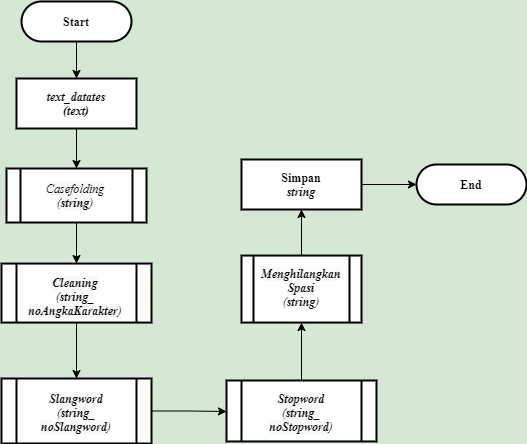

The diagram above was exported from draw.io. Its source (the exported page's mxGraphModel, read from the mxfile embedded in the PNG):
<mxGraphModel dx="1019" dy="555" grid="1" gridSize="10" guides="1" tooltips="1" connect="1" arrows="1" fold="1" page="1" pageScale="1" pageWidth="827" pageHeight="1169" background="#D5E8D4" math="0" shadow="0">
  <root>
    <mxCell id="0" />
    <mxCell id="1" parent="0" />
    <mxCell id="vDEB3pKt81ETWoPvqLJy-43" style="edgeStyle=orthogonalEdgeStyle;rounded=0;orthogonalLoop=1;jettySize=auto;html=1;entryX=0.5;entryY=1;entryDx=0;entryDy=0;" parent="1" source="vDEB3pKt81ETWoPvqLJy-44" target="vDEB3pKt81ETWoPvqLJy-73" edge="1">
      <mxGeometry relative="1" as="geometry">
        <mxPoint x="676" y="157" as="targetPoint" />
      </mxGeometry>
    </mxCell>
    <mxCell id="vDEB3pKt81ETWoPvqLJy-44" value="" style="verticalLabelPosition=bottom;verticalAlign=top;html=1;shape=process;whiteSpace=wrap;rounded=1;size=0.1;arcSize=0;strokeWidth=2;" parent="1" vertex="1">
      <mxGeometry x="435" y="277.06" width="120" height="67" as="geometry" />
    </mxCell>
    <mxCell id="vDEB3pKt81ETWoPvqLJy-45" style="edgeStyle=orthogonalEdgeStyle;rounded=0;orthogonalLoop=1;jettySize=auto;html=1;entryX=0.5;entryY=1;entryDx=0;entryDy=0;" parent="1" source="vDEB3pKt81ETWoPvqLJy-46" target="vDEB3pKt81ETWoPvqLJy-44" edge="1">
      <mxGeometry relative="1" as="geometry">
        <mxPoint x="575" y="56" as="targetPoint" />
      </mxGeometry>
    </mxCell>
    <mxCell id="vDEB3pKt81ETWoPvqLJy-46" value="" style="verticalLabelPosition=bottom;verticalAlign=top;html=1;shape=process;whiteSpace=wrap;rounded=1;size=0.1;arcSize=0;strokeWidth=2;" parent="1" vertex="1">
      <mxGeometry x="420" y="402" width="150" height="60.94" as="geometry" />
    </mxCell>
    <mxCell id="vDEB3pKt81ETWoPvqLJy-47" style="edgeStyle=orthogonalEdgeStyle;rounded=0;orthogonalLoop=1;jettySize=auto;html=1;" parent="1" source="vDEB3pKt81ETWoPvqLJy-48" edge="1">
      <mxGeometry relative="1" as="geometry">
        <mxPoint x="420" y="433" as="targetPoint" />
      </mxGeometry>
    </mxCell>
    <mxCell id="vDEB3pKt81ETWoPvqLJy-48" value="" style="verticalLabelPosition=bottom;verticalAlign=top;html=1;shape=process;whiteSpace=wrap;rounded=1;size=0.1;arcSize=0;strokeWidth=2;" parent="1" vertex="1">
      <mxGeometry x="195" y="400" width="150" height="65" as="geometry" />
    </mxCell>
    <mxCell id="vDEB3pKt81ETWoPvqLJy-49" style="edgeStyle=orthogonalEdgeStyle;rounded=0;orthogonalLoop=1;jettySize=auto;html=1;entryX=0.5;entryY=0;entryDx=0;entryDy=0;" parent="1" source="vDEB3pKt81ETWoPvqLJy-50" target="vDEB3pKt81ETWoPvqLJy-48" edge="1">
      <mxGeometry relative="1" as="geometry" />
    </mxCell>
    <mxCell id="vDEB3pKt81ETWoPvqLJy-50" value="" style="verticalLabelPosition=bottom;verticalAlign=top;html=1;shape=process;whiteSpace=wrap;rounded=1;size=0.1;arcSize=0;strokeWidth=2;" parent="1" vertex="1">
      <mxGeometry x="195" y="285.06" width="150" height="59" as="geometry" />
    </mxCell>
    <mxCell id="vDEB3pKt81ETWoPvqLJy-51" style="edgeStyle=orthogonalEdgeStyle;rounded=0;orthogonalLoop=1;jettySize=auto;html=1;entryX=0.5;entryY=0;entryDx=0;entryDy=0;" parent="1" source="vDEB3pKt81ETWoPvqLJy-52" target="vDEB3pKt81ETWoPvqLJy-50" edge="1">
      <mxGeometry relative="1" as="geometry" />
    </mxCell>
    <mxCell id="vDEB3pKt81ETWoPvqLJy-52" value="" style="verticalLabelPosition=bottom;verticalAlign=top;html=1;shape=process;whiteSpace=wrap;rounded=1;size=0.1;arcSize=0;strokeWidth=2;" parent="1" vertex="1">
      <mxGeometry x="200" y="190" width="140" height="54" as="geometry" />
    </mxCell>
    <mxCell id="vDEB3pKt81ETWoPvqLJy-53" style="edgeStyle=orthogonalEdgeStyle;rounded=0;orthogonalLoop=1;jettySize=auto;html=1;entryX=0.5;entryY=0;entryDx=0;entryDy=0;entryPerimeter=0;fontSize=12;" parent="1" edge="1">
      <mxGeometry relative="1" as="geometry">
        <mxPoint x="75" y="376" as="sourcePoint" />
        <Array as="points">
          <mxPoint x="75" y="416" />
          <mxPoint x="175" y="416" />
          <mxPoint x="175" y="76" />
          <mxPoint x="275" y="76" />
        </Array>
      </mxGeometry>
    </mxCell>
    <mxCell id="vDEB3pKt81ETWoPvqLJy-54" value="&lt;b&gt;&lt;font face=&quot;Times New Roman&quot;&gt;End&lt;/font&gt;&lt;/b&gt;" style="rounded=1;whiteSpace=wrap;html=1;absoluteArcSize=1;arcSize=140;strokeWidth=2;fontSize=12;" parent="1" vertex="1">
      <mxGeometry x="610" y="186" width="110" height="40" as="geometry" />
    </mxCell>
    <mxCell id="vDEB3pKt81ETWoPvqLJy-55" style="edgeStyle=orthogonalEdgeStyle;rounded=0;orthogonalLoop=1;jettySize=auto;html=1;entryX=0.5;entryY=0;entryDx=0;entryDy=0;" parent="1" source="vDEB3pKt81ETWoPvqLJy-56" target="vDEB3pKt81ETWoPvqLJy-62" edge="1">
      <mxGeometry relative="1" as="geometry">
        <mxPoint x="209" y="47" as="targetPoint" />
      </mxGeometry>
    </mxCell>
    <mxCell id="vDEB3pKt81ETWoPvqLJy-56" value="&lt;b style=&quot;font-size: 12px&quot;&gt;&lt;font face=&quot;Times New Roman&quot;&gt;Start&lt;/font&gt;&lt;/b&gt;" style="rounded=1;whiteSpace=wrap;html=1;absoluteArcSize=1;arcSize=140;strokeWidth=2;fontSize=12;" parent="1" vertex="1">
      <mxGeometry x="215" y="23" width="110" height="40" as="geometry" />
    </mxCell>
    <mxCell id="vDEB3pKt81ETWoPvqLJy-61" style="edgeStyle=orthogonalEdgeStyle;rounded=0;orthogonalLoop=1;jettySize=auto;html=1;" parent="1" source="vDEB3pKt81ETWoPvqLJy-62" edge="1">
      <mxGeometry relative="1" as="geometry">
        <mxPoint x="270" y="190" as="targetPoint" />
      </mxGeometry>
    </mxCell>
    <mxCell id="vDEB3pKt81ETWoPvqLJy-62" value="&lt;b&gt;&lt;font face=&quot;Times New Roman&quot;&gt;&lt;i&gt;text_datates&lt;br&gt;(text)&lt;/i&gt;&lt;br&gt;&lt;/font&gt;&lt;/b&gt;" style="rounded=1;whiteSpace=wrap;html=1;absoluteArcSize=1;arcSize=0;strokeWidth=2;fontSize=12;" parent="1" vertex="1">
      <mxGeometry x="210" y="100" width="120" height="50" as="geometry" />
    </mxCell>
    <mxCell id="vDEB3pKt81ETWoPvqLJy-66" style="edgeStyle=orthogonalEdgeStyle;rounded=0;orthogonalLoop=1;jettySize=auto;html=1;entryX=0;entryY=0.5;entryDx=0;entryDy=0;exitX=1;exitY=0.5;exitDx=0;exitDy=0;" parent="1" source="vDEB3pKt81ETWoPvqLJy-73" target="vDEB3pKt81ETWoPvqLJy-54" edge="1">
      <mxGeometry relative="1" as="geometry">
        <mxPoint x="85" y="294.5" as="sourcePoint" />
      </mxGeometry>
    </mxCell>
    <mxCell id="vDEB3pKt81ETWoPvqLJy-73" value="&lt;font face=&quot;Times New Roman&quot;&gt;Simpan&lt;br&gt;&lt;i&gt;string&lt;/i&gt;&lt;/font&gt;" style="rounded=1;whiteSpace=wrap;html=1;absoluteArcSize=1;arcSize=0;strokeWidth=2;fontSize=12;fontStyle=1" parent="1" vertex="1">
      <mxGeometry x="435" y="181.00000000000006" width="120" height="50" as="geometry" />
    </mxCell>
    <mxCell id="vDEB3pKt81ETWoPvqLJy-74" value="&lt;i style=&quot;text-indent: 0px ; background-color: rgb(248 , 249 , 250)&quot;&gt;&lt;font face=&quot;Times New Roman&quot;&gt;&lt;b style=&quot;color: rgb(0 , 0 , 0) ; font-size: 12px ; font-weight: 400 ; letter-spacing: normal ; text-transform: none ; word-spacing: 0px&quot;&gt;Casefolding&lt;/b&gt;&lt;br&gt;&lt;b style=&quot;color: rgb(0 , 0 , 0) ; font-size: 12px ; font-weight: 400 ; letter-spacing: normal ; text-transform: none ; word-spacing: 0px&quot;&gt;(&lt;/b&gt;&lt;span style=&quot;font-size: 12px&quot;&gt;&lt;b&gt;string&lt;/b&gt;&lt;/span&gt;&lt;b style=&quot;color: rgb(0 , 0 , 0) ; font-size: 12px ; font-weight: 400 ; letter-spacing: normal ; text-transform: none ; word-spacing: 0px&quot;&gt;)&lt;/b&gt;&lt;/font&gt;&lt;/i&gt;" style="text;whiteSpace=wrap;html=1;align=center;" parent="1" vertex="1">
      <mxGeometry x="224" y="197" width="90" height="40" as="geometry" />
    </mxCell>
    <mxCell id="vDEB3pKt81ETWoPvqLJy-75" value="&lt;font face=&quot;Times New Roman&quot;&gt;&lt;b style=&quot;color: rgb(0 , 0 , 0) ; font-size: 12px ; font-style: normal ; letter-spacing: normal ; text-indent: 0px ; text-transform: none ; word-spacing: 0px ; background-color: rgb(248 , 249 , 250)&quot;&gt;&lt;i&gt;Cleaning&lt;br&gt;&lt;/i&gt;&lt;/b&gt;&lt;i style=&quot;text-indent: 0px ; background-color: rgb(248 , 249 , 250)&quot;&gt;&lt;b style=&quot;color: rgb(0 , 0 , 0) ; font-size: 12px ; font-weight: 400 ; letter-spacing: normal ; text-transform: none ; word-spacing: 0px&quot;&gt;(&lt;/b&gt;&lt;span style=&quot;font-size: 12px&quot;&gt;&lt;b&gt;string_&lt;br&gt;noAngkaKarakter&lt;/b&gt;&lt;/span&gt;&lt;b style=&quot;color: rgb(0 , 0 , 0) ; font-size: 12px ; font-weight: 400 ; letter-spacing: normal ; text-transform: none ; word-spacing: 0px&quot;&gt;)&lt;/b&gt;&lt;/i&gt;&lt;/font&gt;" style="text;whiteSpace=wrap;html=1;align=center;" parent="1" vertex="1">
      <mxGeometry x="224" y="291.06" width="90" height="53" as="geometry" />
    </mxCell>
    <mxCell id="vDEB3pKt81ETWoPvqLJy-76" value="&lt;font face=&quot;Times New Roman&quot;&gt;&lt;b style=&quot;color: rgb(0 , 0 , 0) ; font-size: 12px ; font-style: normal ; letter-spacing: normal ; text-indent: 0px ; text-transform: none ; word-spacing: 0px ; background-color: rgb(248 , 249 , 250)&quot;&gt;&lt;i&gt;Slangword&lt;br&gt;&lt;/i&gt;&lt;/b&gt;&lt;i style=&quot;text-indent: 0px ; background-color: rgb(248 , 249 , 250)&quot;&gt;&lt;b style=&quot;color: rgb(0 , 0 , 0) ; font-size: 12px ; font-weight: 400 ; letter-spacing: normal ; text-transform: none ; word-spacing: 0px&quot;&gt;(&lt;/b&gt;&lt;span style=&quot;font-size: 12px&quot;&gt;&lt;b&gt;string_&lt;br&gt;noSlangword&lt;/b&gt;&lt;/span&gt;&lt;b style=&quot;color: rgb(0 , 0 , 0) ; font-size: 12px ; font-weight: 400 ; letter-spacing: normal ; text-transform: none ; word-spacing: 0px&quot;&gt;)&lt;/b&gt;&lt;/i&gt;&lt;/font&gt;" style="text;whiteSpace=wrap;html=1;align=center;" parent="1" vertex="1">
      <mxGeometry x="225" y="407" width="90" height="40" as="geometry" />
    </mxCell>
    <mxCell id="vDEB3pKt81ETWoPvqLJy-77" value="&lt;font face=&quot;Times New Roman&quot;&gt;&lt;b style=&quot;color: rgb(0 , 0 , 0) ; font-size: 12px ; font-style: normal ; letter-spacing: normal ; text-indent: 0px ; text-transform: none ; word-spacing: 0px ; background-color: rgb(248 , 249 , 250)&quot;&gt;&lt;i&gt;Menghilangkan&lt;br&gt;Spasi&lt;br&gt;&lt;/i&gt;&lt;/b&gt;&lt;i&gt;(&lt;b&gt;string&lt;/b&gt;)&lt;/i&gt;&lt;/font&gt;" style="text;whiteSpace=wrap;html=1;align=center;" parent="1" vertex="1">
      <mxGeometry x="450" y="282.06" width="90" height="40" as="geometry" />
    </mxCell>
    <mxCell id="vDEB3pKt81ETWoPvqLJy-78" value="&lt;font face=&quot;Times New Roman&quot;&gt;&lt;b style=&quot;color: rgb(0 , 0 , 0) ; font-size: 12px ; font-style: normal ; letter-spacing: normal ; text-indent: 0px ; text-transform: none ; word-spacing: 0px ; background-color: rgb(248 , 249 , 250)&quot;&gt;&lt;i&gt;Stopword&lt;br&gt;&lt;/i&gt;&lt;/b&gt;&lt;i style=&quot;text-indent: 0px ; background-color: rgb(248 , 249 , 250)&quot;&gt;&lt;b style=&quot;color: rgb(0 , 0 , 0) ; font-size: 12px ; font-weight: 400 ; letter-spacing: normal ; text-transform: none ; word-spacing: 0px&quot;&gt;(&lt;/b&gt;&lt;span style=&quot;font-size: 12px&quot;&gt;&lt;b&gt;string_&lt;br&gt;noStopword&lt;/b&gt;&lt;/span&gt;&lt;b style=&quot;color: rgb(0 , 0 , 0) ; font-size: 12px ; font-weight: 400 ; letter-spacing: normal ; text-transform: none ; word-spacing: 0px&quot;&gt;)&lt;/b&gt;&lt;/i&gt;&lt;/font&gt;" style="text;whiteSpace=wrap;html=1;align=center;" parent="1" vertex="1">
      <mxGeometry x="450" y="406.99999999999994" width="90" height="40" as="geometry" />
    </mxCell>
  </root>
</mxGraphModel>